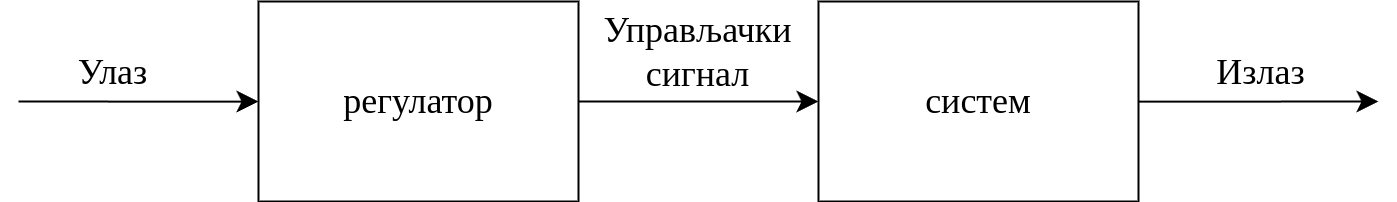

The diagram above was exported from draw.io. Its source (the exported page's mxGraphModel, read from the mxfile embedded in the PNG):
<mxGraphModel dx="2131" dy="1225" grid="1" gridSize="10" guides="1" tooltips="1" connect="1" arrows="1" fold="1" page="1" pageScale="1" pageWidth="2336" pageHeight="1654" math="0" shadow="0">
  <root>
    <mxCell id="0" />
    <mxCell id="1" parent="0" />
    <mxCell id="Xoj3CwLxGYBrNhin7qLU-3" style="edgeStyle=orthogonalEdgeStyle;rounded=0;orthogonalLoop=1;jettySize=auto;html=1;entryX=0;entryY=0.5;entryDx=0;entryDy=0;endSize=16;strokeWidth=2;" edge="1" parent="1" source="Xoj3CwLxGYBrNhin7qLU-1" target="Xoj3CwLxGYBrNhin7qLU-2">
      <mxGeometry relative="1" as="geometry" />
    </mxCell>
    <mxCell id="Xoj3CwLxGYBrNhin7qLU-9" value="&lt;font style=&quot;font-size: 36px;&quot; face=&quot;Times New Roman&quot;&gt;Управљачки&lt;/font&gt;&lt;div&gt;&lt;font style=&quot;font-size: 36px;&quot; face=&quot;Times New Roman&quot;&gt;сигнал&lt;/font&gt;&lt;/div&gt;" style="edgeLabel;html=1;align=center;verticalAlign=middle;resizable=0;points=[];" vertex="1" connectable="0" parent="Xoj3CwLxGYBrNhin7qLU-3">
      <mxGeometry x="-0.0147" y="-1" relative="1" as="geometry">
        <mxPoint y="-51" as="offset" />
      </mxGeometry>
    </mxCell>
    <mxCell id="Xoj3CwLxGYBrNhin7qLU-6" style="edgeStyle=orthogonalEdgeStyle;rounded=0;orthogonalLoop=1;jettySize=auto;html=1;endArrow=none;endFill=0;startArrow=classic;startFill=1;strokeWidth=2;endSize=6;startSize=16;" edge="1" parent="1" source="Xoj3CwLxGYBrNhin7qLU-1">
      <mxGeometry relative="1" as="geometry">
        <mxPoint x="480" y="780" as="targetPoint" />
      </mxGeometry>
    </mxCell>
    <mxCell id="Xoj3CwLxGYBrNhin7qLU-7" value="&lt;font style=&quot;font-size: 36px;&quot; face=&quot;Times New Roman&quot;&gt;Улаз&lt;/font&gt;" style="edgeLabel;html=1;align=center;verticalAlign=middle;resizable=0;points=[];" vertex="1" connectable="0" parent="Xoj3CwLxGYBrNhin7qLU-6">
      <mxGeometry x="0.2591" y="-1" relative="1" as="geometry">
        <mxPoint y="-29" as="offset" />
      </mxGeometry>
    </mxCell>
    <mxCell id="Xoj3CwLxGYBrNhin7qLU-1" value="&lt;font style=&quot;font-size: 36px;&quot; face=&quot;Times New Roman&quot;&gt;регулатор&lt;/font&gt;" style="rounded=0;whiteSpace=wrap;html=1;strokeWidth=2;" vertex="1" parent="1">
      <mxGeometry x="720" y="680" width="320" height="200" as="geometry" />
    </mxCell>
    <mxCell id="Xoj3CwLxGYBrNhin7qLU-5" style="edgeStyle=orthogonalEdgeStyle;rounded=0;orthogonalLoop=1;jettySize=auto;html=1;strokeWidth=2;endSize=16;" edge="1" parent="1" source="Xoj3CwLxGYBrNhin7qLU-2">
      <mxGeometry relative="1" as="geometry">
        <mxPoint x="1840" y="780" as="targetPoint" />
      </mxGeometry>
    </mxCell>
    <mxCell id="Xoj3CwLxGYBrNhin7qLU-10" value="&lt;font face=&quot;Times New Roman&quot; style=&quot;font-size: 36px;&quot;&gt;Излаз&lt;/font&gt;" style="edgeLabel;html=1;align=center;verticalAlign=middle;resizable=0;points=[];" vertex="1" connectable="0" parent="Xoj3CwLxGYBrNhin7qLU-5">
      <mxGeometry x="-0.0289" y="-2" relative="1" as="geometry">
        <mxPoint y="-32" as="offset" />
      </mxGeometry>
    </mxCell>
    <mxCell id="Xoj3CwLxGYBrNhin7qLU-2" value="&lt;font style=&quot;font-size: 36px;&quot; face=&quot;Times New Roman&quot;&gt;систем&lt;/font&gt;" style="rounded=0;whiteSpace=wrap;html=1;strokeWidth=2;" vertex="1" parent="1">
      <mxGeometry x="1280" y="680" width="320" height="200" as="geometry" />
    </mxCell>
  </root>
</mxGraphModel>